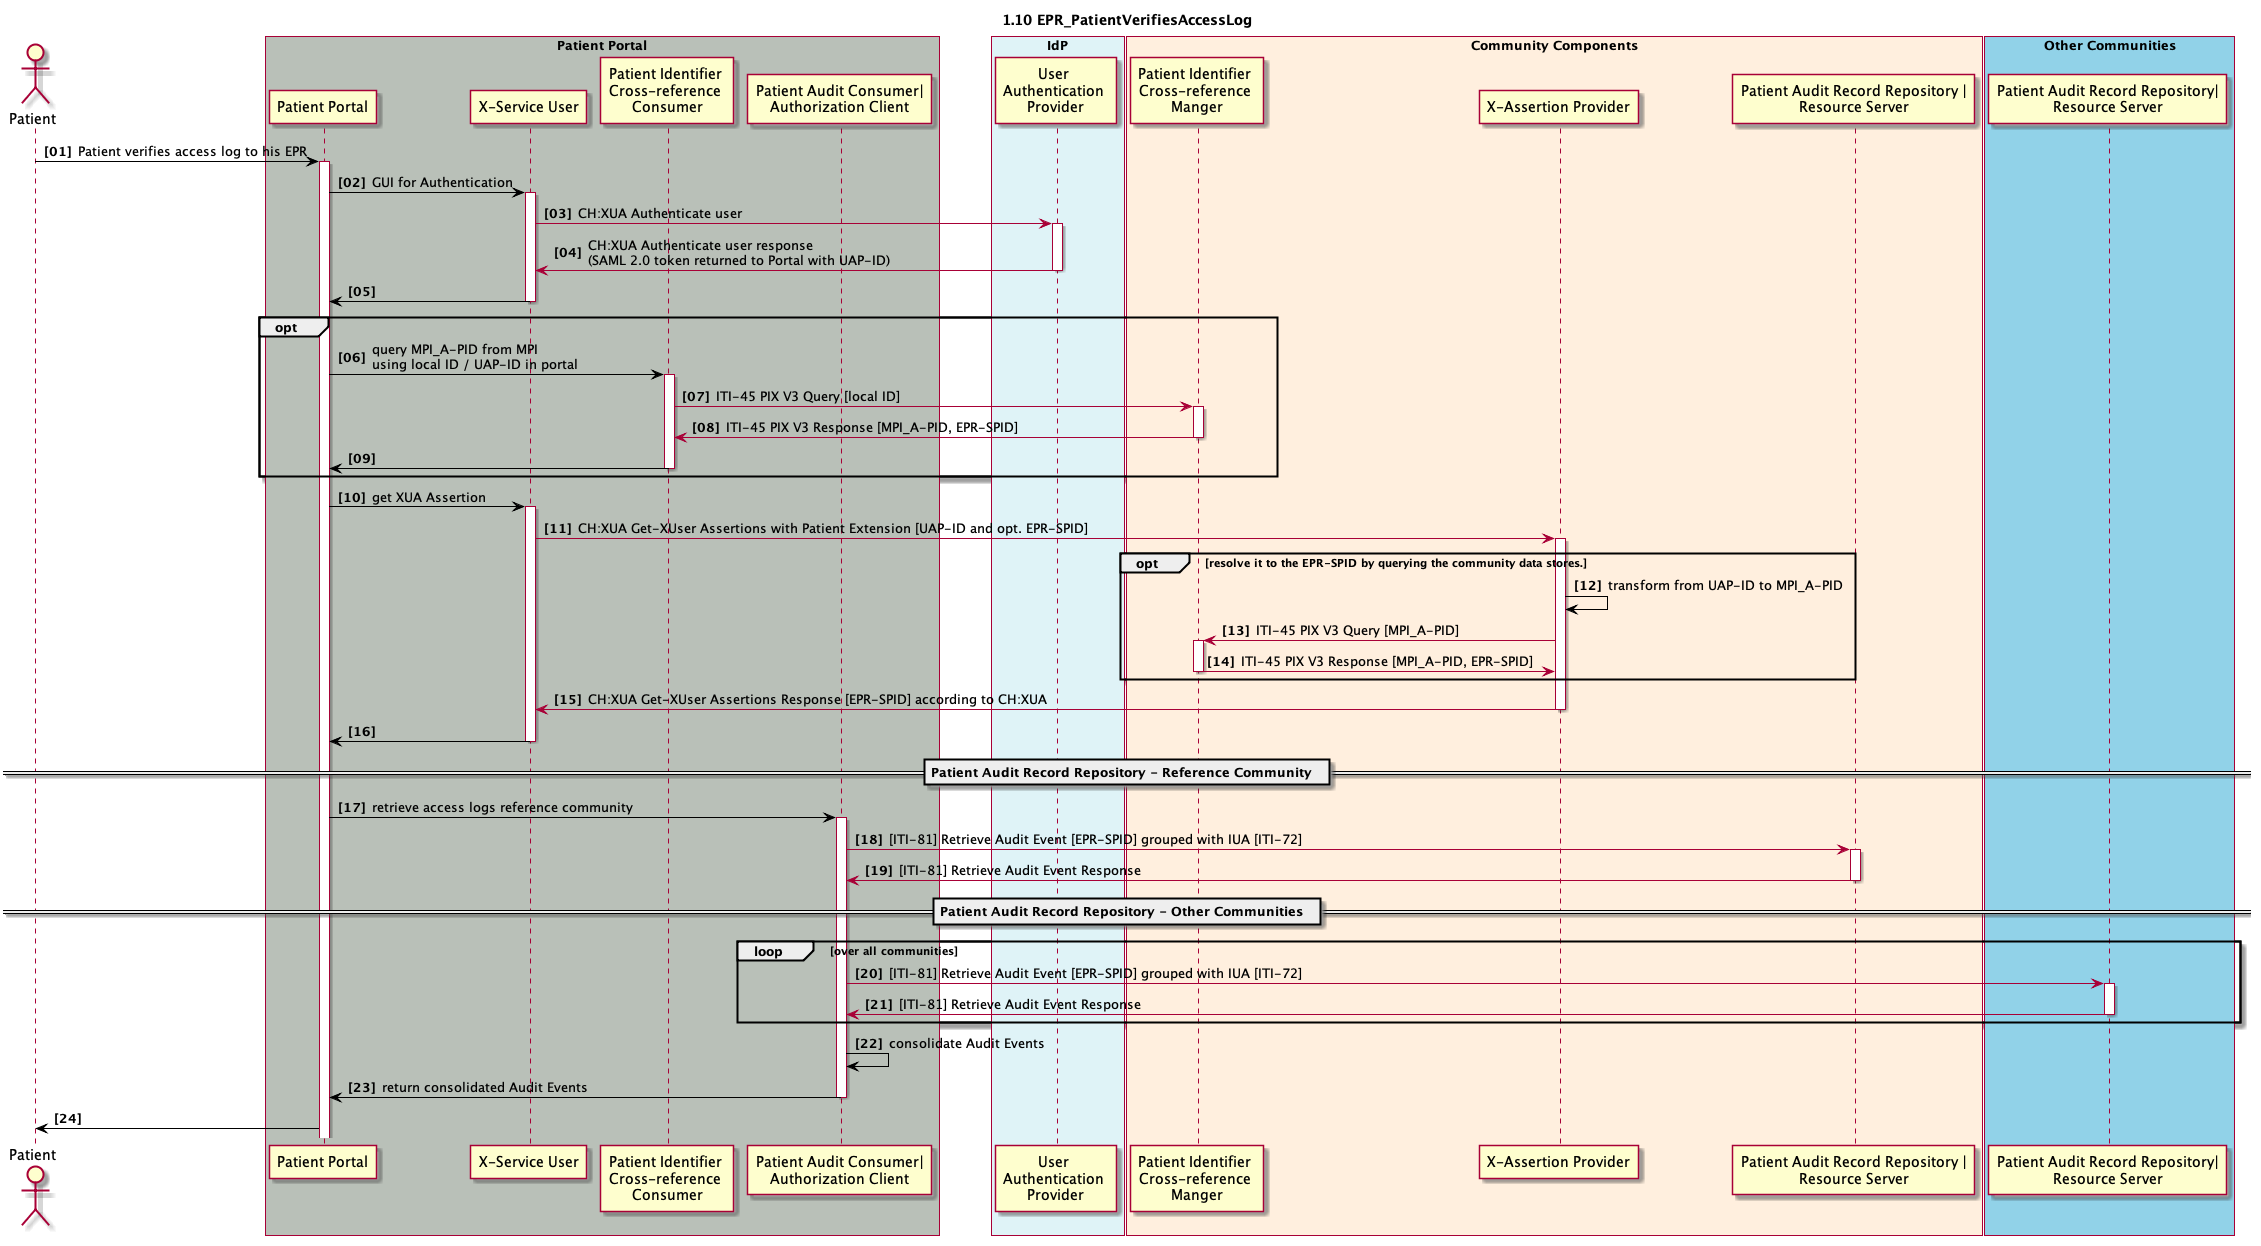

The diagram above was rendered by PlantUML. Its source (embedded in the PNG):
@startuml
skinparam Padding 1
autonumber 1 1 "<b>[00]"
title 1.10 EPR_PatientVerifiesAccessLog

actor patient as "Patient"

box "Patient Portal" #B9C0B8
	participant pp_gui as "Patient Portal"
	participant pp_x_service_user as "X-Service User"
	participant pp_pix_x_ref_consumer as "Patient Identifier \nCross-reference \nConsumer"
	participant pp_patient_audit_consumer as "Patient Audit Consumer|\nAuthorization Client"
end box

box "IdP" #DFF3F7
	participant idp_user_authentication_provider as "User \nAuthentication \nProvider"
end box

box "Community Components" #FFEFDE
	participant cc_mpi_x_ref_manager as "Patient Identifier \nCross-reference \nManger"
	participant cc_x_assertion_provider as "X-Assertion Provider" 
	participant cc_pat_arr as "Patient Audit Record Repository |\nResource Server"
end box

box "Other Communities" #91D2E8
	participant xc_pat_arr as "Patient Audit Record Repository|\nResource Server"
end box

patient -[#black]> pp_gui: Patient verifies access log to his EPR
activate pp_gui

pp_gui -[#black]> pp_x_service_user : GUI for Authentication
activate pp_x_service_user
pp_x_service_user -> idp_user_authentication_provider : CH:XUA Authenticate user
activate idp_user_authentication_provider
pp_x_service_user <- idp_user_authentication_provider : CH:XUA Authenticate user response \n(SAML 2.0 token returned to Portal with UAP-ID)
deactivate idp_user_authentication_provider
pp_gui <[#black]- pp_x_service_user
deactivate pp_x_service_user

opt
pp_gui -[#black]> pp_pix_x_ref_consumer: query MPI_A-PID from MPI\nusing local ID / UAP-ID in portal
activate pp_pix_x_ref_consumer
pp_pix_x_ref_consumer -> cc_mpi_x_ref_manager: ITI-45 PIX V3 Query [local ID]
activate cc_mpi_x_ref_manager
pp_pix_x_ref_consumer <- cc_mpi_x_ref_manager: ITI-45 PIX V3 Response [MPI_A-PID, EPR-SPID]
deactivate cc_mpi_x_ref_manager
pp_gui <[#black]- pp_pix_x_ref_consumer
deactivate pp_pix_x_ref_consumer
end

pp_gui -[#black]> pp_x_service_user : get XUA Assertion
activate pp_x_service_user
pp_x_service_user -> cc_x_assertion_provider: CH:XUA Get-XUser Assertions with Patient Extension [UAP-ID and opt. EPR-SPID]
activate cc_x_assertion_provider
opt resolve it to the EPR-SPID by querying the community data stores.
cc_x_assertion_provider -[#black]> cc_x_assertion_provider: transform from UAP-ID to MPI_A-PID
cc_x_assertion_provider -> cc_mpi_x_ref_manager: ITI-45 PIX V3 Query [MPI_A-PID]
activate cc_mpi_x_ref_manager
cc_x_assertion_provider <- cc_mpi_x_ref_manager: ITI-45 PIX V3 Response [MPI_A-PID, EPR-SPID]
deactivate cc_mpi_x_ref_manager
end
pp_x_service_user <- cc_x_assertion_provider: CH:XUA Get-XUser Assertions Response [EPR-SPID] according to CH:XUA
deactivate cc_x_assertion_provider
pp_gui <[#black]- pp_x_service_user
deactivate pp_x_service_user

== Patient Audit Record Repository - Reference Community  ==

pp_gui -[#black]> pp_patient_audit_consumer: retrieve access logs reference community
activate pp_patient_audit_consumer

pp_patient_audit_consumer -> cc_pat_arr: [ITI-81] Retrieve Audit Event [EPR-SPID] grouped with IUA [ITI-72]
activate cc_pat_arr
pp_patient_audit_consumer <- cc_pat_arr: [ITI-81] Retrieve Audit Event Response
deactivate cc_pat_arr

== Patient Audit Record Repository - Other Communities  ==

loop over all communities
pp_patient_audit_consumer -> xc_pat_arr: [ITI-81] Retrieve Audit Event [EPR-SPID] grouped with IUA [ITI-72]
activate xc_pat_arr
pp_patient_audit_consumer <- xc_pat_arr: [ITI-81] Retrieve Audit Event Response
deactivate xc_pat_arr
end

pp_patient_audit_consumer -[#black]> pp_patient_audit_consumer: consolidate Audit Events
pp_gui <[#black]- pp_patient_audit_consumer: return consolidated Audit Events
deactivate pp_patient_audit_consumer
patient <[#black]- pp_gui

@enduml